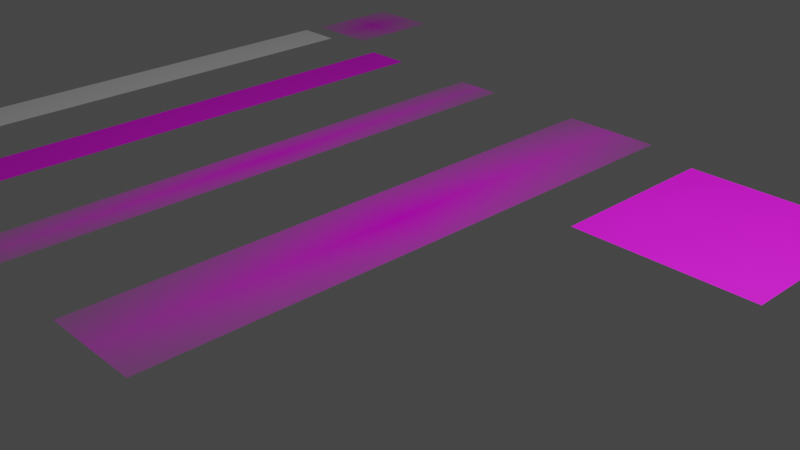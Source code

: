 # Source: allotment.blend  (saved by Blender 3.3.6; exported with 4.5.12 LTS)
import bpy
from mathutils import Matrix  # noqa: F401  (used for matrix-valued properties, if any)

bpy.ops.wm.read_factory_settings(use_empty=True)
scene = bpy.context.scene
scene.name = 'Scene'

# ---- collections
col_collection = bpy.data.collections.new('Collection'); scene.collection.children.link(col_collection)

# ---- images (referenced by path relative to the original .blend; pixels are not part of the script)
import os
ASSET_DIR = os.environ.get("B2B_ASSET_DIR", "")  # directory of the original .blend (textures are referenced by path, not embedded)
HERE = os.path.dirname(os.path.abspath(__file__))  # packed textures are extracted next to this script under _unpacked/

def load_image(name, relpath, width, height, colorspace="sRGB"):
    """Load a texture the original file referenced (path relative to the .blend, or extracted next to this script)."""
    p = next((c for c in (os.path.join(HERE, relpath), os.path.join(ASSET_DIR, relpath)) if relpath and os.path.exists(c)), "")
    if p:
        img = bpy.data.images.load(p, check_existing=True)
        img.name = name
    else:  # same state as the original file: an image datablock whose file is absent (Cycles renders it pink)
        img = bpy.data.images.new(name, width, height)
        img.source = "FILE"
        img.filepath = "//" + (relpath or name)
    img.colorspace_settings.name = colorspace
    return img
img_grass02_jpg = load_image('Grass02.jpg', 'Grass02.jpg', 1024, 1024, 'sRGB')
img_grass_path_3_diff_4k_jpg_001 = load_image('grass_path_3_diff_4k.jpg.001', 'grass_path_3_diff_4k.jpg', 1024, 1024, 'sRGB')
img_bedding_07_jpg = load_image('bedding_07.jpg', 'bedding_07.jpg', 1024, 1024, 'sRGB')
img_woodchipjanallotment_jpg = load_image('WoodchipJanAllotment.jpg', 'WoodchipJanAllotment.jpg', 1024, 1024, 'sRGB')

# ---- materials (node trees are filled in below, after node groups)
mat_grass02 = bpy.data.materials.new('Grass02')
mat_grass02.surface_render_method = 'BLENDED'
mat_grass02.blend_method = 'BLEND'
mat_grass02.use_transparent_shadow = False
mat_woodchip = bpy.data.materials.new('WoodChip')
mat_woodchip.use_transparent_shadow = False
mat_standard_bed = bpy.data.materials.new('standard bed')
mat_standard_bed.surface_render_method = 'BLENDED'
mat_standard_bed.blend_method = 'BLEND'
mat_standard_bed.use_transparent_shadow = False
mat_darkgrey = bpy.data.materials.new('DarkGrey')
mat_darkgrey.use_transparent_shadow = False
mat_brownish = bpy.data.materials.new('Brownish')
mat_brownish.alpha_threshold = 0.0
mat_brownish.use_transparent_shadow = False
mat_brownish.line_color = (0.0, 0.0, 0.0, 1.0)
mat_woodchip02_image = bpy.data.materials.new('woodchip02_image')
mat_woodchip02_image.surface_render_method = 'BLENDED'
mat_woodchip02_image.blend_method = 'BLEND'
mat_woodchip02_image.use_transparent_shadow = False
mat_woodchip02_image.preview_render_type = 'FLAT'

# ---- material node trees
mat_grass02.use_nodes = True; mat_grass02.node_tree.nodes.clear()
_N = mat_grass02.node_tree.nodes; _L = mat_grass02.node_tree.links
n0 = _N.new('ShaderNodeTexImage'); n0.name = 'Image Texture'; n0.location = (-200, 300)
n0.image = img_grass02_jpg
n0.extension = 'CLIP'
n1 = _N.new('ShaderNodeBsdfPrincipled'); n1.name = 'Principled BSDF'; n1.location = (0, 300)
n1.distribution = 'GGX'
n1.subsurface_method = 'BURLEY'
n1.inputs[3].default_value = 1.45
n1.inputs[27].default_value = (0.0, 0.0, 0.0, 1.0)
n1.inputs[28].default_value = 1.0
n2 = _N.new('ShaderNodeOutputMaterial'); n2.name = 'Material Output'; n2.location = (300, 300)
_L.new(n0.outputs[0], n1.inputs[0])
_L.new(n0.outputs[1], n1.inputs[4])
_L.new(n1.outputs[0], n2.inputs[0])
n2.is_active_output = True
mat_woodchip.use_nodes = True; mat_woodchip.node_tree.nodes.clear()
_N = mat_woodchip.node_tree.nodes; _L = mat_woodchip.node_tree.links
n0 = _N.new('ShaderNodeObjectInfo'); n0.name = 'Object Info'; n0.location = (-893, -60)
n1 = _N.new('ShaderNodeTexCoord'); n1.name = 'Texture Coordinate'; n1.location = (-882, 248)
n2 = _N.new('ShaderNodeOutputMaterial'); n2.name = 'Material Output'; n2.location = (879, 287)
n3 = _N.new('ShaderNodeBsdfPrincipled'); n3.name = 'Principled BSDF'; n3.location = (556, 275)
n3.distribution = 'GGX'
n3.subsurface_method = 'RANDOM_WALK_SKIN'
n3.inputs[2].default_value = 0.7583
n3.inputs[3].default_value = 1.45
n3.inputs[27].default_value = (0.0, 0.0, 0.0, 1.0)
n3.inputs[28].default_value = 1.0
n4 = _N.new('ShaderNodeTexImage'); n4.name = 'Image Texture'; n4.location = (181, 261)
n4.image = img_grass_path_3_diff_4k_jpg_001
n4.interpolation = 'Smart'
n5 = _N.new('ShaderNodeVectorMath'); n5.name = 'Vector Math'; n5.location = (-175, 33)
n6 = _N.new('ShaderNodeMapping'); n6.name = 'Mapping'; n6.location = (-604, 257)
n6.vector_type = 'TEXTURE'
n6.inputs[2].default_value = (0.0, 0.0, 0.2618)
_L.new(n3.outputs[0], n2.inputs[0])
_L.new(n4.outputs[0], n3.inputs[0])
_L.new(n0.outputs[5], n5.inputs[1])
_L.new(n6.outputs[0], n5.inputs[0])
_L.new(n5.outputs[0], n4.inputs[0])
_L.new(n1.outputs[0], n6.inputs[0])
n2.is_active_output = True
mat_standard_bed.use_nodes = True; mat_standard_bed.node_tree.nodes.clear()
_N = mat_standard_bed.node_tree.nodes; _L = mat_standard_bed.node_tree.links
n0 = _N.new('ShaderNodeOutputMaterial'); n0.name = 'Material Output'; n0.location = (421, 302)
n1 = _N.new('ShaderNodeBsdfPrincipled'); n1.name = 'Principled BSDF'; n1.location = (78, 311)
n1.distribution = 'GGX'
n1.subsurface_method = 'RANDOM_WALK_SKIN'
n1.inputs[1].default_value = 0.1907
n1.inputs[2].default_value = 0.5335
n1.inputs[3].default_value = 1.45
n1.inputs[13].default_value = 0.1443
n1.inputs[27].default_value = (0.0, 0.0, 0.0, 1.0)
n1.inputs[28].default_value = 28.0
n2 = _N.new('ShaderNodeTexImage'); n2.name = 'Image Texture'; n2.location = (-266, 368)
n2.image = img_bedding_07_jpg
n2.extension = 'CLIP'
_L.new(n2.outputs[0], n1.inputs[0])
_L.new(n2.outputs[1], n1.inputs[4])
_L.new(n1.outputs[0], n0.inputs[0])
n0.is_active_output = True
mat_darkgrey.use_nodes = True; mat_darkgrey.node_tree.nodes.clear()
_N = mat_darkgrey.node_tree.nodes; _L = mat_darkgrey.node_tree.links
n0 = _N.new('ShaderNodeBsdfPrincipled'); n0.name = 'Principled BSDF'; n0.location = (10, 300)
n0.distribution = 'GGX'
n0.subsurface_method = 'RANDOM_WALK_SKIN'
n0.inputs[0].default_value = (0.3909, 0.3909, 0.3909, 1.0)
n0.inputs[3].default_value = 1.45
n0.inputs[27].default_value = (0.0, 0.0, 0.0, 1.0)
n0.inputs[28].default_value = 1.0
n1 = _N.new('ShaderNodeOutputMaterial'); n1.name = 'Material Output'; n1.location = (300, 300)
_L.new(n0.outputs[0], n1.inputs[0])
n1.is_active_output = True
mat_brownish.use_nodes = True; mat_brownish.node_tree.nodes.clear()
_N = mat_brownish.node_tree.nodes; _L = mat_brownish.node_tree.links
n0 = _N.new('ShaderNodeOutputMaterial'); n0.name = 'Material Output'; n0.location = (300, 300)
n1 = _N.new('ShaderNodeBsdfPrincipled'); n1.name = 'Principled BSDF'; n1.location = (10, 300)
n1.distribution = 'GGX'
n1.subsurface_method = 'RANDOM_WALK_SKIN'
n1.inputs[0].default_value = (0.2195, 0.1195, 0.04817, 1.0)
n1.inputs[2].default_value = 0.4
n1.inputs[3].default_value = 1.45
n1.inputs[27].default_value = (0.0, 0.0, 0.0, 1.0)
n1.inputs[28].default_value = 1.0
_L.new(n1.outputs[0], n0.inputs[0])
n0.is_active_output = True
mat_woodchip02_image.use_nodes = True; mat_woodchip02_image.node_tree.nodes.clear()
_N = mat_woodchip02_image.node_tree.nodes; _L = mat_woodchip02_image.node_tree.links
n0 = _N.new('ShaderNodeOutputMaterial'); n0.name = 'Material Output'; n0.location = (300, 300)
n1 = _N.new('ShaderNodeTexImage'); n1.name = 'Image Texture'; n1.location = (-200, 300)
n1.image = img_woodchipjanallotment_jpg
n1.extension = 'CLIP'
n2 = _N.new('ShaderNodeBsdfPrincipled'); n2.name = 'Principled BSDF'; n2.location = (0, 300)
n2.distribution = 'GGX'
n2.subsurface_method = 'RANDOM_WALK_SKIN'
n2.inputs[3].default_value = 1.45
n2.inputs[27].default_value = (0.0, 0.0, 0.0, 1.0)
n2.inputs[28].default_value = 1.0
_L.new(n1.outputs[0], n2.inputs[0])
_L.new(n1.outputs[1], n2.inputs[4])
_L.new(n2.outputs[0], n0.inputs[0])
n0.is_active_output = True

# ---- world
world_world = bpy.data.worlds.new('World'); scene.world = world_world
world_world.use_nodes = True; world_world.node_tree.nodes.clear()
_N = world_world.node_tree.nodes; _L = world_world.node_tree.links
n0 = _N.new('ShaderNodeOutputWorld'); n0.name = 'World Output'; n0.location = (300, 300)
n1 = _N.new('ShaderNodeBackground'); n1.name = 'Background'; n1.location = (10, 300)
n1.inputs[0].default_value = (0.05088, 0.05088, 0.05088, 1.0)
_L.new(n1.outputs[0], n0.inputs[0])
n0.is_active_output = True
world_world.color = (0.05088, 0.05088, 0.05088)
world_world.use_sun_shadow = False
world_world.sun_shadow_jitter_overblur = 0.0

# ---- cameras
cam_camera = bpy.data.cameras.new('Camera')
cam_camera.clip_end = 100.0
cam_camera.ortho_scale = 7.314

# ---- lights
light_light = bpy.data.lights.new('Light', 'POINT')
light_light.transmission_factor = 0.0
light_light.energy = 1000.0
light_light.shadow_soft_size = 0.1
light_light.shadow_maximum_resolution = 0.006
light_light.use_absolute_resolution = True

# ---- meshes
me_standard_path = bpy.data.meshes.new('Standard Path')
me_standard_path.from_pydata([(-2.591, -0.5, 0.0), (2.591, -0.5, 0.0), (-2.591, 0.5, 0.0), (2.591, 0.5, 0.0)], [], [(0, 1, 3, 2)])
_uv = me_standard_path.uv_layers.new(name='UVMap')
_uv.uv.foreach_set('vector', [0.0, 0.0, 1.0, 0.0, 1.0, 1.0, 0.0, 1.0])
me_standard_path.materials.append(mat_grass02)
me_standard_path.update()
me_woodchip = bpy.data.meshes.new('woodchip')
me_woodchip.from_pydata([(-1.0, -1.0, 0.0), (1.0, -1.0, 0.0), (-1.0, 1.0, 0.0), (1.0, 1.0, 0.0)], [], [(0, 1, 3, 2)])
_uv = me_woodchip.uv_layers.new(name='UVMap')
_uv.uv.foreach_set('vector', [0.0, 0.0, 1.0, 0.0, 1.0, 1.0, 0.0, 1.0])
me_woodchip.materials.append(mat_woodchip)
me_woodchip.update()
me_standard_bed = bpy.data.meshes.new('Standard Bed')
me_standard_bed.from_pydata([(-2.917, -0.5, 0.0), (2.917, -0.5, 0.0), (-2.917, 0.5, 0.0), (2.917, 0.5, 0.0)], [], [(0, 1, 3, 2)])
_uv = me_standard_bed.uv_layers.new(name='UVMap')
_uv.uv.foreach_set('vector', [0.0, 0.0, 1.0, 0.0, 1.0, 1.0, 0.0, 1.0])
me_standard_bed.materials.append(mat_standard_bed)
me_standard_bed.update()
me_path_woodchip = bpy.data.meshes.new('path_woodchip')
me_path_woodchip.from_pydata([(-2.591, -0.5, 0.0), (2.591, -0.5, 0.0), (-2.591, 0.5, 0.0), (2.591, 0.5, 0.0)], [], [(0, 1, 3, 2)])
_uv = me_path_woodchip.uv_layers.new(name='UVMap')
_uv.uv.foreach_set('vector', [0.0, 0.0, 1.0, 0.0, 1.0, 1.0, 0.0, 1.0])
me_path_woodchip.materials.append(mat_woodchip)
me_path_woodchip.update()
me_shed_composite = bpy.data.meshes.new('Shed_composite')
me_shed_composite.from_pydata([(-0.8531, 1.059, 1.533), (-0.8531, -1.071, 1.533), (-0.006293, -1.065, 2.102), (-0.006293, 1.065, 2.102), (0.8174, 1.068, 1.532), (0.8174, -1.062, 1.532), (-0.008286, -1.066, 2.102), (-0.008286, 1.064, 2.102), (0.7536, 1.006, 1.572), (0.7536, 1.006, 0.07312), (0.7536, -1.006, 1.572), (0.7536, -1.006, 0.07312), (-0.7536, 1.006, 1.572), (-0.7536, 1.006, 0.07312), (-0.7536, -1.006, 1.572), (-0.7536, -1.006, 0.07312), (0.7536, 1.006, 1.572), (-1.897e-06, -1.006, 2.089), (0.7536, 1.006, 0.07312), (-1.897e-06, 1.006, 2.089), (0.7516, 1.005, 1.572), (0.7516, -1.007, 1.572), (-0.001996, -1.007, 2.089), (-0.001996, 1.005, 2.089), (0.7536, -1.006, 1.572), (0.7536, -1.006, 0.07312), (-0.7536, 1.006, 1.572), (-0.7536, 1.006, 0.07312), (-0.7536, -1.006, 1.572), (-0.7536, -1.006, 0.07312), (-1.897e-06, -1.006, 2.089), (-1.897e-06, 1.006, 2.089), (0.7516, 1.005, 1.572), (0.7516, -1.007, 1.572), (-0.001996, -1.007, 2.089), (-0.001996, 1.005, 2.089)], [], [(3, 0, 1, 2), (4, 7, 6, 5), (19, 12, 14, 17), (15, 14, 12, 13), (9, 8, 10, 11), (11, 10, 17, 14, 15), (20, 23, 22, 21), (19, 8, 9, 13, 12), (31, 26, 28, 30), (29, 28, 26, 27), (18, 16, 24, 25), (25, 24, 30, 28, 29), (32, 35, 34, 33), (31, 16, 18, 27, 26)])
me_shed_composite.polygons.foreach_set('material_index', [0, 0, 1, 1, 1, 1, 1, 1, 1, 1, 1, 1, 1, 1])
_uv = me_shed_composite.uv_layers.new(name='UVMap')
_uv.uv.foreach_set('vector', [0.75, 0.5, 0.875, 0.5, 0.875, 0.75, 0.75, 0.75, 0.625, 0.5, 0.75, 0.5, 0.75, 0.75, 0.625, 0.75, 0.75, 0.5, 0.875, 0.5, 0.875, 0.75, 0.75, 0.75, 0.375, 0.0, 0.625, 0.0, 0.625, 0.25, 0.375, 0.25, 0.375, 0.5, 0.625, 0.5, 0.625, 0.75, 0.375, 0.75, 0.375, 0.75, 0.625, 0.75, 0.75, 0.75, 0.875, 0.75, 0.375, 0.0, 0.625, 0.5, 0.75, 0.5, 0.75, 0.75, 0.625, 0.75, 0.75, 0.5, 0.625, 0.5, 0.375, 0.5, 0.375, 0.25, 0.625, 0.25, 0.75, 0.5, 0.875, 0.5, 0.875, 0.75, 0.75, 0.75, 0.375, 0.0, 0.625, 0.0, 0.625, 0.25, 0.375, 0.25, 0.375, 0.5, 0.625, 0.5, 0.625, 0.75, 0.375, 0.75, 0.375, 0.75, 0.625, 0.75, 0.75, 0.75, 0.875, 0.75, 0.375, 0.0, 0.625, 0.5, 0.75, 0.5, 0.75, 0.75, 0.625, 0.75, 0.75, 0.5, 0.625, 0.5, 0.375, 0.5, 0.375, 0.25, 0.625, 0.25])
me_shed_composite.materials.append(mat_darkgrey)
me_shed_composite.materials.append(mat_brownish)
me_shed_composite.use_mirror_vertex_groups = False
me_shed_composite.update()
me_woodchip02_ihost = bpy.data.meshes.new('woodchip02_ihost')
me_woodchip02_ihost.from_pydata([(-0.6667, -0.5, 0.0), (0.6667, -0.5, 0.0), (-0.6667, 0.5, 0.0), (0.6667, 0.5, 0.0)], [], [(0, 1, 3, 2)])
_uv = me_woodchip02_ihost.uv_layers.new(name='UVMap')
_uv.uv.foreach_set('vector', [0.0, 0.0, 1.0, 0.0, 1.0, 1.0, 0.0, 1.0])
me_woodchip02_ihost.materials.append(mat_woodchip02_image)
me_woodchip02_ihost.update()
me_path_woodchip02 = bpy.data.meshes.new('path_woodchip02')
me_path_woodchip02.from_pydata([(-2.591, -0.5, 0.0), (2.591, -0.5, 0.0), (-2.591, 0.5, 0.0), (2.591, 0.5, 0.0)], [], [(0, 1, 3, 2)])
_uv = me_path_woodchip02.uv_layers.new(name='UVMap')
_uv.uv.foreach_set('vector', [0.0, 0.0, 1.0, 0.0, 1.0, 1.0, 0.0, 1.0])
me_path_woodchip02.update()

# ---- objects
ob_light = bpy.data.objects.new('Light', light_light)
ob_camera = bpy.data.objects.new('Camera', cam_camera)
ob_standard_path = bpy.data.objects.new('Standard Path', me_standard_path)
ob_woodchip = bpy.data.objects.new('woodchip', me_woodchip)
ob_standard_bed = bpy.data.objects.new('Standard Bed', me_standard_bed)
ob_path_woodchip = bpy.data.objects.new('path_woodchip', me_path_woodchip)
ob_shed_composite = bpy.data.objects.new('Shed_composite', me_shed_composite)
ob_woodchip02_ihost = bpy.data.objects.new('woodchip02_ihost', me_woodchip02_ihost)
ob_path_woodchip02 = bpy.data.objects.new('path_woodchip02', me_path_woodchip02)

# ---- transforms, parenting, visibility, modifiers, constraints
ob_light.location = (4.076, 1.005, 5.904)
ob_light.rotation_euler = (0.6503, 0.05522, 1.866)
ob_light.lock_rotations_4d = False
ob_light.empty_display_type = 'ARROWS'
ob_light.color = (0.0, 0.0, 0.0, 0.0)
ob_light.lineart.crease_threshold = 0.0
ob_camera.location = (7.359, -6.926, 4.958)
ob_camera.rotation_euler = (1.109, 0.0, 0.8149)
ob_camera.lock_rotations_4d = False
ob_camera.empty_display_type = 'ARROWS'
ob_camera.color = (0.0, 0.0, 0.0, 0.0)
ob_camera.display_type = 'WIRE'
ob_camera.lineart.crease_threshold = 0.0
ob_standard_path.location = (-2.173, 0.0, 0.0)
ob_standard_path.rotation_euler = (3.142, -4.371e-08, 1.571)
ob_standard_path.scale = (1.351, 0.6, 1.0)
ob_woodchip.location = (2.65, 1.672, 0.2813)
ob_standard_bed.location = (0.0, 0.0, 0.0)
ob_standard_bed.rotation_euler = (3.142, -4.371e-08, 1.571)
ob_standard_bed.scale = (1.2, 1.2, 1.0)
ob_path_woodchip.location = (-3.957, 0.0, 0.0)
ob_path_woodchip.rotation_euler = (3.142, -4.371e-08, 1.571)
ob_path_woodchip.scale = (1.351, 0.6, 1.0)
ob_shed_composite.location = (-13.29, 0.8472, -0.02279)
ob_shed_composite.scale = (1.0, 1.059, 1.0)
ob_shed_composite.lock_rotations_4d = False
ob_shed_composite.empty_display_type = 'ARROWS'
ob_shed_composite.lineart.crease_threshold = 0.0
ob_woodchip02_ihost.location = (-5.448, 4.566, -0.0652)
ob_woodchip02_ihost.rotation_euler = (3.142, -4.371e-08, 1.571)
ob_path_woodchip02.location = (-5.506, 0.0, 0.0)
ob_path_woodchip02.rotation_euler = (3.142, -4.371e-08, 1.571)
ob_path_woodchip02.scale = (1.351, 0.6, 1.0)

# ---- collection membership
col_collection.objects.link(ob_light)
col_collection.objects.link(ob_camera)
col_collection.objects.link(ob_standard_path)
col_collection.objects.link(ob_woodchip)
col_collection.objects.link(ob_standard_bed)
col_collection.objects.link(ob_path_woodchip)
col_collection.objects.link(ob_shed_composite)
col_collection.objects.link(ob_woodchip02_ihost)
col_collection.objects.link(ob_path_woodchip02)

# ---- scene / render settings (as saved in the file)
scene.camera = ob_camera
scene.frame_start = 1; scene.frame_end = 250; scene.frame_set(1)
scene.render.engine = 'BLENDER_EEVEE_NEXT'
scene.cycles.sampling_pattern = 'TABULATED_SOBOL'
scene.cycles.use_light_tree = False
scene.view_settings.view_transform = 'Filmic'
bpy.context.view_layer.update()
